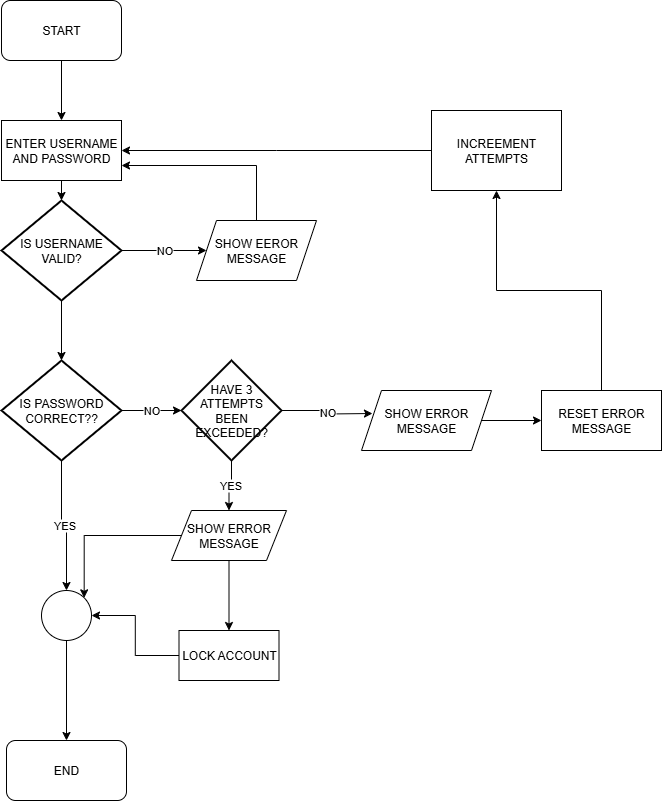

The diagram above was exported from draw.io. Its source (the exported page's mxGraphModel, read from the mxfile embedded in the PNG):
<mxGraphModel dx="1426" dy="897" grid="1" gridSize="10" guides="1" tooltips="1" connect="1" arrows="1" fold="1" page="1" pageScale="1" pageWidth="850" pageHeight="1100" math="0" shadow="0">
  <root>
    <mxCell id="0" />
    <mxCell id="1" parent="0" />
    <mxCell id="bEBZ1S-DR-UG-6A8Bbeu-73" value="NO" style="edgeStyle=orthogonalEdgeStyle;rounded=0;orthogonalLoop=1;jettySize=auto;html=1;exitX=1;exitY=0.5;exitDx=0;exitDy=0;exitPerimeter=0;" edge="1" parent="1" source="bEBZ1S-DR-UG-6A8Bbeu-3" target="bEBZ1S-DR-UG-6A8Bbeu-22">
      <mxGeometry relative="1" as="geometry" />
    </mxCell>
    <mxCell id="bEBZ1S-DR-UG-6A8Bbeu-3" value="IS USERNAME VALID?" style="strokeWidth=2;html=1;shape=mxgraph.flowchart.decision;whiteSpace=wrap;" vertex="1" parent="1">
      <mxGeometry x="170" y="300" width="120" height="100" as="geometry" />
    </mxCell>
    <mxCell id="bEBZ1S-DR-UG-6A8Bbeu-67" value="YES" style="edgeStyle=orthogonalEdgeStyle;rounded=0;orthogonalLoop=1;jettySize=auto;html=1;exitX=0.5;exitY=1;exitDx=0;exitDy=0;exitPerimeter=0;entryX=0.5;entryY=0;entryDx=0;entryDy=0;" edge="1" parent="1" source="bEBZ1S-DR-UG-6A8Bbeu-7" target="bEBZ1S-DR-UG-6A8Bbeu-20">
      <mxGeometry relative="1" as="geometry" />
    </mxCell>
    <mxCell id="bEBZ1S-DR-UG-6A8Bbeu-7" value="IS PASSWORD CORRECT??" style="strokeWidth=2;html=1;shape=mxgraph.flowchart.decision;whiteSpace=wrap;" vertex="1" parent="1">
      <mxGeometry x="170" y="460" width="120" height="100" as="geometry" />
    </mxCell>
    <mxCell id="bEBZ1S-DR-UG-6A8Bbeu-86" value="YES" style="edgeStyle=orthogonalEdgeStyle;rounded=0;orthogonalLoop=1;jettySize=auto;html=1;exitX=0.5;exitY=1;exitDx=0;exitDy=0;exitPerimeter=0;entryX=0.5;entryY=0;entryDx=0;entryDy=0;" edge="1" parent="1" source="bEBZ1S-DR-UG-6A8Bbeu-10" target="bEBZ1S-DR-UG-6A8Bbeu-83">
      <mxGeometry relative="1" as="geometry" />
    </mxCell>
    <mxCell id="bEBZ1S-DR-UG-6A8Bbeu-10" value="HAVE 3 ATTEMPTS BEEN EXCEEDED?" style="strokeWidth=2;html=1;shape=mxgraph.flowchart.decision;whiteSpace=wrap;" vertex="1" parent="1">
      <mxGeometry x="350" y="460" width="100" height="100" as="geometry" />
    </mxCell>
    <mxCell id="bEBZ1S-DR-UG-6A8Bbeu-80" style="edgeStyle=orthogonalEdgeStyle;rounded=0;orthogonalLoop=1;jettySize=auto;html=1;entryX=0.5;entryY=1;entryDx=0;entryDy=0;" edge="1" parent="1" source="bEBZ1S-DR-UG-6A8Bbeu-11" target="bEBZ1S-DR-UG-6A8Bbeu-15">
      <mxGeometry relative="1" as="geometry" />
    </mxCell>
    <mxCell id="bEBZ1S-DR-UG-6A8Bbeu-11" value="RESET ERROR MESSAGE" style="rounded=0;whiteSpace=wrap;html=1;" vertex="1" parent="1">
      <mxGeometry x="710" y="490" width="120" height="60" as="geometry" />
    </mxCell>
    <mxCell id="bEBZ1S-DR-UG-6A8Bbeu-79" style="edgeStyle=orthogonalEdgeStyle;rounded=0;orthogonalLoop=1;jettySize=auto;html=1;exitX=1;exitY=0.5;exitDx=0;exitDy=0;entryX=0;entryY=0.5;entryDx=0;entryDy=0;" edge="1" parent="1" source="bEBZ1S-DR-UG-6A8Bbeu-81" target="bEBZ1S-DR-UG-6A8Bbeu-11">
      <mxGeometry relative="1" as="geometry">
        <mxPoint x="660" y="520" as="sourcePoint" />
      </mxGeometry>
    </mxCell>
    <mxCell id="bEBZ1S-DR-UG-6A8Bbeu-69" style="edgeStyle=orthogonalEdgeStyle;rounded=0;orthogonalLoop=1;jettySize=auto;html=1;entryX=1;entryY=0.5;entryDx=0;entryDy=0;" edge="1" parent="1" source="bEBZ1S-DR-UG-6A8Bbeu-14" target="bEBZ1S-DR-UG-6A8Bbeu-20">
      <mxGeometry relative="1" as="geometry" />
    </mxCell>
    <mxCell id="bEBZ1S-DR-UG-6A8Bbeu-14" value="LOCK ACCOUNT" style="rounded=0;whiteSpace=wrap;html=1;" vertex="1" parent="1">
      <mxGeometry x="347.5" y="730" width="100" height="50" as="geometry" />
    </mxCell>
    <mxCell id="bEBZ1S-DR-UG-6A8Bbeu-15" value="INCREEMENT ATTEMPTS" style="rounded=0;whiteSpace=wrap;html=1;" vertex="1" parent="1">
      <mxGeometry x="600" y="210" width="130" height="80" as="geometry" />
    </mxCell>
    <mxCell id="bEBZ1S-DR-UG-6A8Bbeu-16" value="ENTER USERNAME AND PASSWORD" style="rounded=0;whiteSpace=wrap;html=1;" vertex="1" parent="1">
      <mxGeometry x="170" y="220" width="120" height="60" as="geometry" />
    </mxCell>
    <mxCell id="bEBZ1S-DR-UG-6A8Bbeu-68" style="edgeStyle=orthogonalEdgeStyle;rounded=0;orthogonalLoop=1;jettySize=auto;html=1;exitX=0.5;exitY=1;exitDx=0;exitDy=0;entryX=0.5;entryY=0;entryDx=0;entryDy=0;" edge="1" parent="1" source="bEBZ1S-DR-UG-6A8Bbeu-20" target="bEBZ1S-DR-UG-6A8Bbeu-62">
      <mxGeometry relative="1" as="geometry" />
    </mxCell>
    <mxCell id="bEBZ1S-DR-UG-6A8Bbeu-20" value="" style="ellipse;whiteSpace=wrap;html=1;aspect=fixed;" vertex="1" parent="1">
      <mxGeometry x="210" y="690" width="50" height="50" as="geometry" />
    </mxCell>
    <mxCell id="bEBZ1S-DR-UG-6A8Bbeu-78" style="edgeStyle=orthogonalEdgeStyle;rounded=0;orthogonalLoop=1;jettySize=auto;html=1;exitX=0.5;exitY=0;exitDx=0;exitDy=0;entryX=1;entryY=0.75;entryDx=0;entryDy=0;" edge="1" parent="1" source="bEBZ1S-DR-UG-6A8Bbeu-22" target="bEBZ1S-DR-UG-6A8Bbeu-16">
      <mxGeometry relative="1" as="geometry" />
    </mxCell>
    <mxCell id="bEBZ1S-DR-UG-6A8Bbeu-22" value="SHOW EEROR MESSAGE" style="shape=parallelogram;perimeter=parallelogramPerimeter;whiteSpace=wrap;html=1;fixedSize=1;" vertex="1" parent="1">
      <mxGeometry x="365" y="320" width="120" height="60" as="geometry" />
    </mxCell>
    <mxCell id="bEBZ1S-DR-UG-6A8Bbeu-63" style="edgeStyle=orthogonalEdgeStyle;rounded=0;orthogonalLoop=1;jettySize=auto;html=1;exitX=0.5;exitY=1;exitDx=0;exitDy=0;" edge="1" parent="1" source="bEBZ1S-DR-UG-6A8Bbeu-61" target="bEBZ1S-DR-UG-6A8Bbeu-16">
      <mxGeometry relative="1" as="geometry" />
    </mxCell>
    <mxCell id="bEBZ1S-DR-UG-6A8Bbeu-61" value="START" style="rounded=1;whiteSpace=wrap;html=1;" vertex="1" parent="1">
      <mxGeometry x="170" y="100" width="120" height="60" as="geometry" />
    </mxCell>
    <mxCell id="bEBZ1S-DR-UG-6A8Bbeu-62" value="END" style="rounded=1;whiteSpace=wrap;html=1;" vertex="1" parent="1">
      <mxGeometry x="175" y="840" width="120" height="60" as="geometry" />
    </mxCell>
    <mxCell id="bEBZ1S-DR-UG-6A8Bbeu-64" style="edgeStyle=orthogonalEdgeStyle;rounded=0;orthogonalLoop=1;jettySize=auto;html=1;exitX=0.5;exitY=1;exitDx=0;exitDy=0;entryX=0.5;entryY=0;entryDx=0;entryDy=0;entryPerimeter=0;" edge="1" parent="1" source="bEBZ1S-DR-UG-6A8Bbeu-16" target="bEBZ1S-DR-UG-6A8Bbeu-3">
      <mxGeometry relative="1" as="geometry" />
    </mxCell>
    <mxCell id="bEBZ1S-DR-UG-6A8Bbeu-65" style="edgeStyle=orthogonalEdgeStyle;rounded=0;orthogonalLoop=1;jettySize=auto;html=1;exitX=0.5;exitY=1;exitDx=0;exitDy=0;exitPerimeter=0;entryX=0.5;entryY=0;entryDx=0;entryDy=0;entryPerimeter=0;" edge="1" parent="1" source="bEBZ1S-DR-UG-6A8Bbeu-3" target="bEBZ1S-DR-UG-6A8Bbeu-7">
      <mxGeometry relative="1" as="geometry" />
    </mxCell>
    <mxCell id="bEBZ1S-DR-UG-6A8Bbeu-71" value="NO" style="edgeStyle=orthogonalEdgeStyle;rounded=0;orthogonalLoop=1;jettySize=auto;html=1;exitX=1;exitY=0.5;exitDx=0;exitDy=0;exitPerimeter=0;entryX=0;entryY=0.5;entryDx=0;entryDy=0;entryPerimeter=0;" edge="1" parent="1" source="bEBZ1S-DR-UG-6A8Bbeu-7" target="bEBZ1S-DR-UG-6A8Bbeu-10">
      <mxGeometry relative="1" as="geometry" />
    </mxCell>
    <mxCell id="bEBZ1S-DR-UG-6A8Bbeu-72" value="NO" style="edgeStyle=orthogonalEdgeStyle;rounded=0;orthogonalLoop=1;jettySize=auto;html=1;exitX=1;exitY=0.5;exitDx=0;exitDy=0;exitPerimeter=0;entryX=0.008;entryY=0.4;entryDx=0;entryDy=0;entryPerimeter=0;" edge="1" parent="1" source="bEBZ1S-DR-UG-6A8Bbeu-10">
      <mxGeometry relative="1" as="geometry">
        <mxPoint x="540.96" y="513" as="targetPoint" />
      </mxGeometry>
    </mxCell>
    <mxCell id="bEBZ1S-DR-UG-6A8Bbeu-76" style="edgeStyle=orthogonalEdgeStyle;rounded=0;orthogonalLoop=1;jettySize=auto;html=1;exitX=0;exitY=0.5;exitDx=0;exitDy=0;" edge="1" parent="1" source="bEBZ1S-DR-UG-6A8Bbeu-15">
      <mxGeometry relative="1" as="geometry">
        <mxPoint x="290" y="250" as="targetPoint" />
      </mxGeometry>
    </mxCell>
    <mxCell id="bEBZ1S-DR-UG-6A8Bbeu-81" value="SHOW ERROR MESSAGE" style="shape=parallelogram;perimeter=parallelogramPerimeter;whiteSpace=wrap;html=1;fixedSize=1;" vertex="1" parent="1">
      <mxGeometry x="530" y="490" width="130" height="60" as="geometry" />
    </mxCell>
    <mxCell id="bEBZ1S-DR-UG-6A8Bbeu-89" style="edgeStyle=orthogonalEdgeStyle;rounded=0;orthogonalLoop=1;jettySize=auto;html=1;exitX=0.5;exitY=1;exitDx=0;exitDy=0;" edge="1" parent="1" source="bEBZ1S-DR-UG-6A8Bbeu-83" target="bEBZ1S-DR-UG-6A8Bbeu-14">
      <mxGeometry relative="1" as="geometry" />
    </mxCell>
    <mxCell id="bEBZ1S-DR-UG-6A8Bbeu-83" value="SHOW ERROR MESSAGE" style="shape=parallelogram;perimeter=parallelogramPerimeter;whiteSpace=wrap;html=1;fixedSize=1;" vertex="1" parent="1">
      <mxGeometry x="340" y="610" width="115" height="50" as="geometry" />
    </mxCell>
    <mxCell id="bEBZ1S-DR-UG-6A8Bbeu-91" style="edgeStyle=orthogonalEdgeStyle;rounded=0;orthogonalLoop=1;jettySize=auto;html=1;exitX=0;exitY=0.5;exitDx=0;exitDy=0;entryX=1;entryY=0;entryDx=0;entryDy=0;" edge="1" parent="1" source="bEBZ1S-DR-UG-6A8Bbeu-83" target="bEBZ1S-DR-UG-6A8Bbeu-20">
      <mxGeometry relative="1" as="geometry" />
    </mxCell>
  </root>
</mxGraphModel>